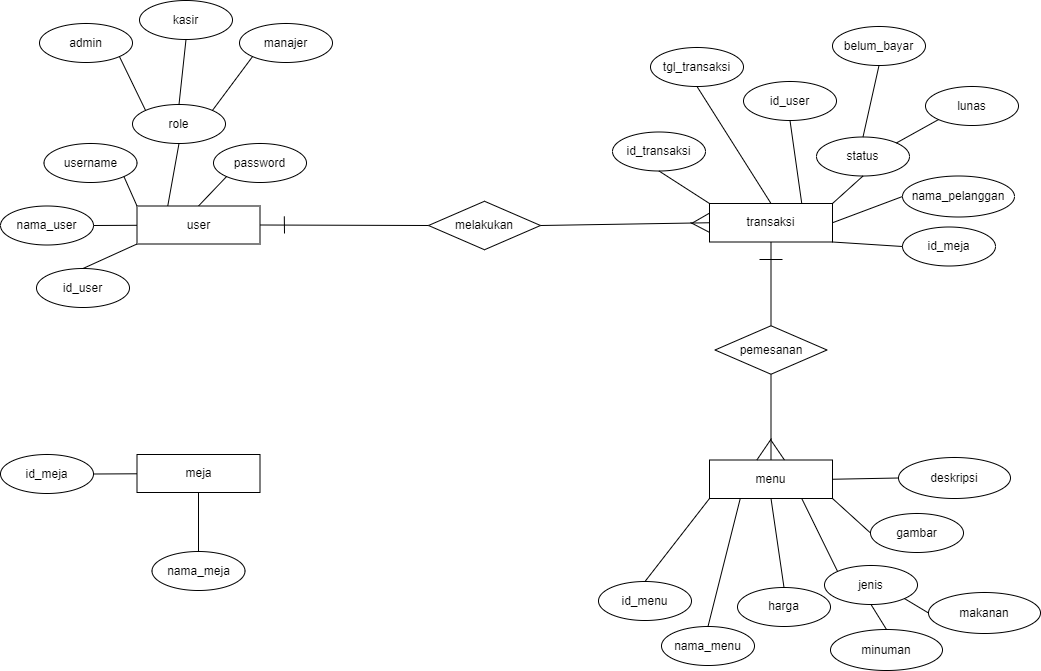

The diagram above was exported from draw.io. Its source (the exported page's mxGraphModel, read from the mxfile embedded in the PNG):
<mxGraphModel dx="1441" dy="670" grid="0" gridSize="10" guides="1" tooltips="1" connect="1" arrows="1" fold="1" page="1" pageScale="1" pageWidth="1100" pageHeight="850" background="#FFFFFF" math="0" shadow="0" extFonts="Permanent Marker^https://fonts.googleapis.com/css?family=Permanent+Marker">
  <root>
    <mxCell id="0" />
    <mxCell id="1" parent="0" />
    <mxCell id="5OXl9i0XGqc5imE-4SHl-6" value="id_user" style="ellipse;whiteSpace=wrap;html=1;" vertex="1" parent="1">
      <mxGeometry x="87" y="325" width="93" height="39" as="geometry" />
    </mxCell>
    <mxCell id="5OXl9i0XGqc5imE-4SHl-7" value="nama_user" style="ellipse;whiteSpace=wrap;html=1;" vertex="1" parent="1">
      <mxGeometry x="51" y="262.5" width="93" height="39" as="geometry" />
    </mxCell>
    <mxCell id="5OXl9i0XGqc5imE-4SHl-8" value="username" style="ellipse;whiteSpace=wrap;html=1;" vertex="1" parent="1">
      <mxGeometry x="94.5" y="200" width="93" height="39" as="geometry" />
    </mxCell>
    <mxCell id="5OXl9i0XGqc5imE-4SHl-9" value="password" style="ellipse;whiteSpace=wrap;html=1;" vertex="1" parent="1">
      <mxGeometry x="264" y="200" width="93" height="39" as="geometry" />
    </mxCell>
    <mxCell id="5OXl9i0XGqc5imE-4SHl-10" value="role" style="ellipse;whiteSpace=wrap;html=1;" vertex="1" parent="1">
      <mxGeometry x="183" y="161" width="93" height="39" as="geometry" />
    </mxCell>
    <mxCell id="5OXl9i0XGqc5imE-4SHl-11" value="" style="endArrow=none;html=1;rounded=0;exitX=1;exitY=0.5;exitDx=0;exitDy=0;" edge="1" parent="1" source="5OXl9i0XGqc5imE-4SHl-7" target="5OXl9i0XGqc5imE-4SHl-17">
      <mxGeometry width="50" height="50" relative="1" as="geometry">
        <mxPoint x="362" y="228" as="sourcePoint" />
        <mxPoint x="182" y="282" as="targetPoint" />
      </mxGeometry>
    </mxCell>
    <mxCell id="5OXl9i0XGqc5imE-4SHl-12" value="" style="endArrow=none;html=1;rounded=0;exitX=0.5;exitY=0;exitDx=0;exitDy=0;entryX=0;entryY=1;entryDx=0;entryDy=0;" edge="1" parent="1" source="5OXl9i0XGqc5imE-4SHl-6" target="5OXl9i0XGqc5imE-4SHl-17">
      <mxGeometry width="50" height="50" relative="1" as="geometry">
        <mxPoint x="154" y="292" as="sourcePoint" />
        <mxPoint x="199.1998141091135" y="303.0246527183301" as="targetPoint" />
      </mxGeometry>
    </mxCell>
    <mxCell id="5OXl9i0XGqc5imE-4SHl-13" value="" style="endArrow=none;html=1;rounded=0;exitX=1;exitY=1;exitDx=0;exitDy=0;entryX=0;entryY=0;entryDx=0;entryDy=0;" edge="1" parent="1" source="5OXl9i0XGqc5imE-4SHl-8" target="5OXl9i0XGqc5imE-4SHl-17">
      <mxGeometry width="50" height="50" relative="1" as="geometry">
        <mxPoint x="144" y="335" as="sourcePoint" />
        <mxPoint x="199.1998141091135" y="260.9753472816699" as="targetPoint" />
      </mxGeometry>
    </mxCell>
    <mxCell id="5OXl9i0XGqc5imE-4SHl-14" value="" style="endArrow=none;html=1;rounded=0;exitX=0.5;exitY=1;exitDx=0;exitDy=0;entryX=0.25;entryY=0;entryDx=0;entryDy=0;" edge="1" parent="1" source="5OXl9i0XGqc5imE-4SHl-10" target="5OXl9i0XGqc5imE-4SHl-17">
      <mxGeometry width="50" height="50" relative="1" as="geometry">
        <mxPoint x="177" y="230" as="sourcePoint" />
        <mxPoint x="242" y="252" as="targetPoint" />
      </mxGeometry>
    </mxCell>
    <mxCell id="5OXl9i0XGqc5imE-4SHl-15" value="" style="endArrow=none;html=1;rounded=0;exitX=0;exitY=1;exitDx=0;exitDy=0;entryX=0.5;entryY=0;entryDx=0;entryDy=0;" edge="1" parent="1" source="5OXl9i0XGqc5imE-4SHl-9" target="5OXl9i0XGqc5imE-4SHl-17">
      <mxGeometry width="50" height="50" relative="1" as="geometry">
        <mxPoint x="244" y="197" as="sourcePoint" />
        <mxPoint x="284.8001858908865" y="260.9753472816699" as="targetPoint" />
      </mxGeometry>
    </mxCell>
    <mxCell id="5OXl9i0XGqc5imE-4SHl-17" value="user" style="rounded=0;whiteSpace=wrap;html=1;" vertex="1" parent="1">
      <mxGeometry x="187.5" y="262.5" width="123" height="38" as="geometry" />
    </mxCell>
    <mxCell id="5OXl9i0XGqc5imE-4SHl-18" value="id_transaksi" style="ellipse;whiteSpace=wrap;html=1;" vertex="1" parent="1">
      <mxGeometry x="663" y="188.5" width="93" height="39" as="geometry" />
    </mxCell>
    <mxCell id="5OXl9i0XGqc5imE-4SHl-19" value="tgl_transaksi" style="ellipse;whiteSpace=wrap;html=1;" vertex="1" parent="1">
      <mxGeometry x="701" y="104" width="93" height="39" as="geometry" />
    </mxCell>
    <mxCell id="5OXl9i0XGqc5imE-4SHl-20" value="id_user" style="ellipse;whiteSpace=wrap;html=1;" vertex="1" parent="1">
      <mxGeometry x="794" y="138" width="93" height="39" as="geometry" />
    </mxCell>
    <mxCell id="5OXl9i0XGqc5imE-4SHl-21" value="id_meja" style="ellipse;whiteSpace=wrap;html=1;" vertex="1" parent="1">
      <mxGeometry x="953" y="283.5" width="93" height="39" as="geometry" />
    </mxCell>
    <mxCell id="5OXl9i0XGqc5imE-4SHl-22" value="status" style="ellipse;whiteSpace=wrap;html=1;" vertex="1" parent="1">
      <mxGeometry x="867" y="193.5" width="93" height="39" as="geometry" />
    </mxCell>
    <mxCell id="5OXl9i0XGqc5imE-4SHl-23" value="" style="endArrow=none;html=1;rounded=0;exitX=0.5;exitY=1;exitDx=0;exitDy=0;entryX=0.5;entryY=0;entryDx=0;entryDy=0;" edge="1" parent="1" source="5OXl9i0XGqc5imE-4SHl-19" target="5OXl9i0XGqc5imE-4SHl-28">
      <mxGeometry width="50" height="50" relative="1" as="geometry">
        <mxPoint x="928" y="229.5" as="sourcePoint" />
        <mxPoint x="748" y="283.5" as="targetPoint" />
      </mxGeometry>
    </mxCell>
    <mxCell id="5OXl9i0XGqc5imE-4SHl-24" value="" style="endArrow=none;html=1;rounded=0;exitX=0.5;exitY=1;exitDx=0;exitDy=0;entryX=0;entryY=0;entryDx=0;entryDy=0;" edge="1" parent="1" source="5OXl9i0XGqc5imE-4SHl-18" target="5OXl9i0XGqc5imE-4SHl-28">
      <mxGeometry width="50" height="50" relative="1" as="geometry">
        <mxPoint x="720" y="293.5" as="sourcePoint" />
        <mxPoint x="765.1998141091135" y="304.5246527183301" as="targetPoint" />
      </mxGeometry>
    </mxCell>
    <mxCell id="5OXl9i0XGqc5imE-4SHl-25" value="" style="endArrow=none;html=1;rounded=0;exitX=0.5;exitY=1;exitDx=0;exitDy=0;entryX=0.75;entryY=0;entryDx=0;entryDy=0;" edge="1" parent="1" source="5OXl9i0XGqc5imE-4SHl-20" target="5OXl9i0XGqc5imE-4SHl-28">
      <mxGeometry width="50" height="50" relative="1" as="geometry">
        <mxPoint x="710" y="336.5" as="sourcePoint" />
        <mxPoint x="765.1998141091135" y="262.4753472816699" as="targetPoint" />
      </mxGeometry>
    </mxCell>
    <mxCell id="5OXl9i0XGqc5imE-4SHl-26" value="" style="endArrow=none;html=1;rounded=0;exitX=0.5;exitY=1;exitDx=0;exitDy=0;entryX=1;entryY=0;entryDx=0;entryDy=0;" edge="1" parent="1" source="5OXl9i0XGqc5imE-4SHl-22" target="5OXl9i0XGqc5imE-4SHl-28">
      <mxGeometry width="50" height="50" relative="1" as="geometry">
        <mxPoint x="743" y="231.5" as="sourcePoint" />
        <mxPoint x="808" y="253.5" as="targetPoint" />
      </mxGeometry>
    </mxCell>
    <mxCell id="5OXl9i0XGqc5imE-4SHl-27" value="" style="endArrow=none;html=1;rounded=0;exitX=0;exitY=0.5;exitDx=0;exitDy=0;entryX=1;entryY=1;entryDx=0;entryDy=0;" edge="1" parent="1" source="5OXl9i0XGqc5imE-4SHl-21" target="5OXl9i0XGqc5imE-4SHl-28">
      <mxGeometry width="50" height="50" relative="1" as="geometry">
        <mxPoint x="810" y="198.5" as="sourcePoint" />
        <mxPoint x="850.8001858908865" y="262.4753472816699" as="targetPoint" />
      </mxGeometry>
    </mxCell>
    <mxCell id="5OXl9i0XGqc5imE-4SHl-28" value="transaksi" style="rounded=0;whiteSpace=wrap;html=1;" vertex="1" parent="1">
      <mxGeometry x="760" y="260" width="123" height="38.5" as="geometry" />
    </mxCell>
    <mxCell id="5OXl9i0XGqc5imE-4SHl-29" value="nama_pelanggan" style="ellipse;whiteSpace=wrap;html=1;" vertex="1" parent="1">
      <mxGeometry x="953" y="232.5" width="112" height="41" as="geometry" />
    </mxCell>
    <mxCell id="5OXl9i0XGqc5imE-4SHl-30" value="" style="endArrow=none;html=1;rounded=0;exitX=0;exitY=0.5;exitDx=0;exitDy=0;entryX=1;entryY=0.5;entryDx=0;entryDy=0;" edge="1" parent="1" source="5OXl9i0XGqc5imE-4SHl-29" target="5OXl9i0XGqc5imE-4SHl-28">
      <mxGeometry width="50" height="50" relative="1" as="geometry">
        <mxPoint x="936" y="337.5" as="sourcePoint" />
        <mxPoint x="886" y="312.5" as="targetPoint" />
      </mxGeometry>
    </mxCell>
    <mxCell id="5OXl9i0XGqc5imE-4SHl-31" value="melakukan" style="rhombus;whiteSpace=wrap;html=1;" vertex="1" parent="1">
      <mxGeometry x="479" y="257.75" width="112" height="48.5" as="geometry" />
    </mxCell>
    <mxCell id="5OXl9i0XGqc5imE-4SHl-32" value="harga" style="ellipse;whiteSpace=wrap;html=1;" vertex="1" parent="1">
      <mxGeometry x="788" y="644" width="93" height="39" as="geometry" />
    </mxCell>
    <mxCell id="5OXl9i0XGqc5imE-4SHl-33" value="jenis" style="ellipse;whiteSpace=wrap;html=1;" vertex="1" parent="1">
      <mxGeometry x="875" y="622" width="93" height="39" as="geometry" />
    </mxCell>
    <mxCell id="5OXl9i0XGqc5imE-4SHl-34" value="id_menu" style="ellipse;whiteSpace=wrap;html=1;" vertex="1" parent="1">
      <mxGeometry x="649" y="638" width="93" height="39" as="geometry" />
    </mxCell>
    <mxCell id="5OXl9i0XGqc5imE-4SHl-35" value="gambar" style="ellipse;whiteSpace=wrap;html=1;" vertex="1" parent="1">
      <mxGeometry x="921" y="570" width="93" height="39" as="geometry" />
    </mxCell>
    <mxCell id="5OXl9i0XGqc5imE-4SHl-36" value="nama_menu" style="ellipse;whiteSpace=wrap;html=1;" vertex="1" parent="1">
      <mxGeometry x="712" y="683" width="93" height="39" as="geometry" />
    </mxCell>
    <mxCell id="5OXl9i0XGqc5imE-4SHl-37" value="" style="endArrow=none;html=1;rounded=0;exitX=0;exitY=0;exitDx=0;exitDy=0;entryX=0.75;entryY=1;entryDx=0;entryDy=0;" edge="1" parent="1" source="5OXl9i0XGqc5imE-4SHl-33" target="5OXl9i0XGqc5imE-4SHl-42">
      <mxGeometry width="50" height="50" relative="1" as="geometry">
        <mxPoint x="931" y="486" as="sourcePoint" />
        <mxPoint x="751" y="540" as="targetPoint" />
      </mxGeometry>
    </mxCell>
    <mxCell id="5OXl9i0XGqc5imE-4SHl-38" value="" style="endArrow=none;html=1;rounded=0;entryX=0.5;entryY=1;entryDx=0;entryDy=0;exitX=0.5;exitY=0;exitDx=0;exitDy=0;" edge="1" parent="1" source="5OXl9i0XGqc5imE-4SHl-32" target="5OXl9i0XGqc5imE-4SHl-42">
      <mxGeometry width="50" height="50" relative="1" as="geometry">
        <mxPoint x="825" y="655" as="sourcePoint" />
        <mxPoint x="768.1998141091135" y="561.0246527183301" as="targetPoint" />
      </mxGeometry>
    </mxCell>
    <mxCell id="5OXl9i0XGqc5imE-4SHl-39" value="" style="endArrow=none;html=1;rounded=0;exitX=0.5;exitY=0;exitDx=0;exitDy=0;entryX=0;entryY=1;entryDx=0;entryDy=0;" edge="1" parent="1" source="5OXl9i0XGqc5imE-4SHl-34" target="5OXl9i0XGqc5imE-4SHl-42">
      <mxGeometry width="50" height="50" relative="1" as="geometry">
        <mxPoint x="713" y="593" as="sourcePoint" />
        <mxPoint x="768.1998141091135" y="518.9753472816699" as="targetPoint" />
      </mxGeometry>
    </mxCell>
    <mxCell id="5OXl9i0XGqc5imE-4SHl-40" value="" style="endArrow=none;html=1;rounded=0;exitX=0.5;exitY=0;exitDx=0;exitDy=0;entryX=0.25;entryY=1;entryDx=0;entryDy=0;" edge="1" parent="1" source="5OXl9i0XGqc5imE-4SHl-36" target="5OXl9i0XGqc5imE-4SHl-42">
      <mxGeometry width="50" height="50" relative="1" as="geometry">
        <mxPoint x="746" y="488" as="sourcePoint" />
        <mxPoint x="811" y="510" as="targetPoint" />
      </mxGeometry>
    </mxCell>
    <mxCell id="5OXl9i0XGqc5imE-4SHl-41" value="" style="endArrow=none;html=1;rounded=0;exitX=0;exitY=0.5;exitDx=0;exitDy=0;entryX=1;entryY=1;entryDx=0;entryDy=0;" edge="1" parent="1" source="5OXl9i0XGqc5imE-4SHl-35" target="5OXl9i0XGqc5imE-4SHl-42">
      <mxGeometry width="50" height="50" relative="1" as="geometry">
        <mxPoint x="813" y="455" as="sourcePoint" />
        <mxPoint x="853.8001858908865" y="518.9753472816699" as="targetPoint" />
      </mxGeometry>
    </mxCell>
    <mxCell id="5OXl9i0XGqc5imE-4SHl-42" value="menu" style="rounded=0;whiteSpace=wrap;html=1;" vertex="1" parent="1">
      <mxGeometry x="760" y="516.5" width="123" height="38.5" as="geometry" />
    </mxCell>
    <mxCell id="5OXl9i0XGqc5imE-4SHl-43" value="deskripsi" style="ellipse;whiteSpace=wrap;html=1;" vertex="1" parent="1">
      <mxGeometry x="949" y="514" width="112" height="41" as="geometry" />
    </mxCell>
    <mxCell id="5OXl9i0XGqc5imE-4SHl-44" value="" style="endArrow=none;html=1;rounded=0;exitX=0;exitY=0.5;exitDx=0;exitDy=0;entryX=1;entryY=0.5;entryDx=0;entryDy=0;" edge="1" parent="1" source="5OXl9i0XGqc5imE-4SHl-43" target="5OXl9i0XGqc5imE-4SHl-42">
      <mxGeometry width="50" height="50" relative="1" as="geometry">
        <mxPoint x="939" y="594" as="sourcePoint" />
        <mxPoint x="889" y="569" as="targetPoint" />
      </mxGeometry>
    </mxCell>
    <mxCell id="5OXl9i0XGqc5imE-4SHl-45" value="kasir" style="ellipse;whiteSpace=wrap;html=1;" vertex="1" parent="1">
      <mxGeometry x="190" y="57" width="93" height="39" as="geometry" />
    </mxCell>
    <mxCell id="5OXl9i0XGqc5imE-4SHl-46" value="admin" style="ellipse;whiteSpace=wrap;html=1;" vertex="1" parent="1">
      <mxGeometry x="90" y="80" width="93" height="39" as="geometry" />
    </mxCell>
    <mxCell id="5OXl9i0XGqc5imE-4SHl-47" value="manajer" style="ellipse;whiteSpace=wrap;html=1;" vertex="1" parent="1">
      <mxGeometry x="290" y="80" width="93" height="39" as="geometry" />
    </mxCell>
    <mxCell id="5OXl9i0XGqc5imE-4SHl-48" value="" style="endArrow=none;html=1;rounded=0;exitX=0.5;exitY=0;exitDx=0;exitDy=0;entryX=0.5;entryY=1;entryDx=0;entryDy=0;" edge="1" parent="1" source="5OXl9i0XGqc5imE-4SHl-10" target="5OXl9i0XGqc5imE-4SHl-45">
      <mxGeometry width="50" height="50" relative="1" as="geometry">
        <mxPoint x="240" y="210" as="sourcePoint" />
        <mxPoint x="228" y="273" as="targetPoint" />
      </mxGeometry>
    </mxCell>
    <mxCell id="5OXl9i0XGqc5imE-4SHl-49" value="" style="endArrow=none;html=1;rounded=0;exitX=0;exitY=1;exitDx=0;exitDy=0;entryX=1;entryY=0;entryDx=0;entryDy=0;" edge="1" parent="1" source="5OXl9i0XGqc5imE-4SHl-47" target="5OXl9i0XGqc5imE-4SHl-10">
      <mxGeometry width="50" height="50" relative="1" as="geometry">
        <mxPoint x="250" y="220" as="sourcePoint" />
        <mxPoint x="264" y="150" as="targetPoint" />
      </mxGeometry>
    </mxCell>
    <mxCell id="5OXl9i0XGqc5imE-4SHl-50" value="" style="endArrow=none;html=1;rounded=0;exitX=0;exitY=0;exitDx=0;exitDy=0;entryX=1;entryY=1;entryDx=0;entryDy=0;" edge="1" parent="1" source="5OXl9i0XGqc5imE-4SHl-10" target="5OXl9i0XGqc5imE-4SHl-46">
      <mxGeometry width="50" height="50" relative="1" as="geometry">
        <mxPoint x="239" y="171" as="sourcePoint" />
        <mxPoint x="246" y="106" as="targetPoint" />
      </mxGeometry>
    </mxCell>
    <mxCell id="5OXl9i0XGqc5imE-4SHl-51" value="nama_meja" style="ellipse;whiteSpace=wrap;html=1;" vertex="1" parent="1">
      <mxGeometry x="202.5" y="608" width="93" height="39" as="geometry" />
    </mxCell>
    <mxCell id="5OXl9i0XGqc5imE-4SHl-52" value="id_meja" style="ellipse;whiteSpace=wrap;html=1;" vertex="1" parent="1">
      <mxGeometry x="51" y="511" width="93" height="39" as="geometry" />
    </mxCell>
    <mxCell id="5OXl9i0XGqc5imE-4SHl-56" value="" style="endArrow=none;html=1;rounded=0;exitX=1;exitY=0.5;exitDx=0;exitDy=0;" edge="1" parent="1" source="5OXl9i0XGqc5imE-4SHl-52" target="5OXl9i0XGqc5imE-4SHl-61">
      <mxGeometry width="50" height="50" relative="1" as="geometry">
        <mxPoint x="362" y="476.5" as="sourcePoint" />
        <mxPoint x="182" y="530.5" as="targetPoint" />
      </mxGeometry>
    </mxCell>
    <mxCell id="5OXl9i0XGqc5imE-4SHl-57" value="" style="endArrow=none;html=1;rounded=0;exitX=0.5;exitY=0;exitDx=0;exitDy=0;entryX=0.5;entryY=1;entryDx=0;entryDy=0;" edge="1" parent="1" source="5OXl9i0XGqc5imE-4SHl-51" target="5OXl9i0XGqc5imE-4SHl-61">
      <mxGeometry width="50" height="50" relative="1" as="geometry">
        <mxPoint x="154" y="540.5" as="sourcePoint" />
        <mxPoint x="199.1998141091135" y="551.5246527183301" as="targetPoint" />
      </mxGeometry>
    </mxCell>
    <mxCell id="5OXl9i0XGqc5imE-4SHl-61" value="meja" style="rounded=0;whiteSpace=wrap;html=1;" vertex="1" parent="1">
      <mxGeometry x="187.5" y="511" width="123" height="38" as="geometry" />
    </mxCell>
    <mxCell id="5OXl9i0XGqc5imE-4SHl-68" value="" style="endArrow=none;html=1;rounded=0;exitX=1;exitY=0.5;exitDx=0;exitDy=0;entryX=0;entryY=0.5;entryDx=0;entryDy=0;" edge="1" parent="1" source="5OXl9i0XGqc5imE-4SHl-17" target="5OXl9i0XGqc5imE-4SHl-31">
      <mxGeometry relative="1" as="geometry">
        <mxPoint x="496" y="419" as="sourcePoint" />
        <mxPoint x="656" y="419" as="targetPoint" />
      </mxGeometry>
    </mxCell>
    <mxCell id="5OXl9i0XGqc5imE-4SHl-69" value="" style="endArrow=none;html=1;rounded=0;entryX=0;entryY=0.5;entryDx=0;entryDy=0;exitX=1;exitY=0.5;exitDx=0;exitDy=0;" edge="1" parent="1" source="5OXl9i0XGqc5imE-4SHl-31" target="5OXl9i0XGqc5imE-4SHl-28">
      <mxGeometry relative="1" as="geometry">
        <mxPoint x="594" y="281" as="sourcePoint" />
        <mxPoint x="489" y="292" as="targetPoint" />
      </mxGeometry>
    </mxCell>
    <mxCell id="5OXl9i0XGqc5imE-4SHl-70" value="belum_bayar" style="ellipse;whiteSpace=wrap;html=1;" vertex="1" parent="1">
      <mxGeometry x="883" y="83" width="93" height="39" as="geometry" />
    </mxCell>
    <mxCell id="5OXl9i0XGqc5imE-4SHl-71" value="lunas" style="ellipse;whiteSpace=wrap;html=1;" vertex="1" parent="1">
      <mxGeometry x="976" y="143" width="93" height="39" as="geometry" />
    </mxCell>
    <mxCell id="5OXl9i0XGqc5imE-4SHl-72" value="" style="endArrow=none;html=1;rounded=0;exitX=0.5;exitY=0;exitDx=0;exitDy=0;entryX=0.5;entryY=1;entryDx=0;entryDy=0;" edge="1" parent="1" source="5OXl9i0XGqc5imE-4SHl-22" target="5OXl9i0XGqc5imE-4SHl-70">
      <mxGeometry width="50" height="50" relative="1" as="geometry">
        <mxPoint x="957" y="223" as="sourcePoint" />
        <mxPoint x="893" y="270" as="targetPoint" />
      </mxGeometry>
    </mxCell>
    <mxCell id="5OXl9i0XGqc5imE-4SHl-73" value="" style="endArrow=none;html=1;rounded=0;exitX=1;exitY=0;exitDx=0;exitDy=0;entryX=0;entryY=1;entryDx=0;entryDy=0;" edge="1" parent="1" source="5OXl9i0XGqc5imE-4SHl-22" target="5OXl9i0XGqc5imE-4SHl-71">
      <mxGeometry width="50" height="50" relative="1" as="geometry">
        <mxPoint x="957" y="184" as="sourcePoint" />
        <mxPoint x="966" y="119" as="targetPoint" />
      </mxGeometry>
    </mxCell>
    <mxCell id="5OXl9i0XGqc5imE-4SHl-76" value="minuman" style="ellipse;whiteSpace=wrap;html=1;" vertex="1" parent="1">
      <mxGeometry x="881" y="686" width="112" height="41" as="geometry" />
    </mxCell>
    <mxCell id="5OXl9i0XGqc5imE-4SHl-77" value="makanan" style="ellipse;whiteSpace=wrap;html=1;" vertex="1" parent="1">
      <mxGeometry x="979" y="649" width="112" height="41" as="geometry" />
    </mxCell>
    <mxCell id="5OXl9i0XGqc5imE-4SHl-78" value="" style="endArrow=none;html=1;rounded=0;exitX=0.5;exitY=0;exitDx=0;exitDy=0;entryX=0.5;entryY=1;entryDx=0;entryDy=0;" edge="1" parent="1" source="5OXl9i0XGqc5imE-4SHl-76" target="5OXl9i0XGqc5imE-4SHl-33">
      <mxGeometry width="50" height="50" relative="1" as="geometry">
        <mxPoint x="899" y="629" as="sourcePoint" />
        <mxPoint x="865" y="565" as="targetPoint" />
      </mxGeometry>
    </mxCell>
    <mxCell id="5OXl9i0XGqc5imE-4SHl-79" value="" style="endArrow=none;html=1;rounded=0;exitX=0;exitY=0.5;exitDx=0;exitDy=0;entryX=1;entryY=1;entryDx=0;entryDy=0;" edge="1" parent="1" source="5OXl9i0XGqc5imE-4SHl-77" target="5OXl9i0XGqc5imE-4SHl-33">
      <mxGeometry width="50" height="50" relative="1" as="geometry">
        <mxPoint x="947" y="696" as="sourcePoint" />
        <mxPoint x="933" y="662" as="targetPoint" />
      </mxGeometry>
    </mxCell>
    <mxCell id="NEpDfhCHY5RGB1mnLdXv-1" value="pemesanan" style="rhombus;whiteSpace=wrap;html=1;" vertex="1" parent="1">
      <mxGeometry x="765.5" y="382.25" width="112" height="48.5" as="geometry" />
    </mxCell>
    <mxCell id="NEpDfhCHY5RGB1mnLdXv-3" value="" style="endArrow=none;html=1;rounded=0;entryX=0.5;entryY=1;entryDx=0;entryDy=0;exitX=0.5;exitY=0;exitDx=0;exitDy=0;" edge="1" parent="1" source="NEpDfhCHY5RGB1mnLdXv-1" target="5OXl9i0XGqc5imE-4SHl-28">
      <mxGeometry relative="1" as="geometry">
        <mxPoint x="601" y="292" as="sourcePoint" />
        <mxPoint x="770" y="289" as="targetPoint" />
      </mxGeometry>
    </mxCell>
    <mxCell id="NEpDfhCHY5RGB1mnLdXv-4" value="" style="endArrow=none;html=1;rounded=0;entryX=0.5;entryY=0;entryDx=0;entryDy=0;exitX=0.5;exitY=1;exitDx=0;exitDy=0;" edge="1" parent="1" source="NEpDfhCHY5RGB1mnLdXv-1" target="5OXl9i0XGqc5imE-4SHl-42">
      <mxGeometry relative="1" as="geometry">
        <mxPoint x="832" y="392" as="sourcePoint" />
        <mxPoint x="831" y="309" as="targetPoint" />
      </mxGeometry>
    </mxCell>
    <mxCell id="KG-htlhRZbl4yzJV6FEF-3" value="" style="endArrow=none;html=1;rounded=0;exitX=0.752;exitY=0.92;exitDx=0;exitDy=0;exitPerimeter=0;" edge="1" parent="1">
      <mxGeometry relative="1" as="geometry">
        <mxPoint x="334.80000000000007" y="272.91999999999996" as="sourcePoint" />
        <mxPoint x="335" y="290" as="targetPoint" />
      </mxGeometry>
    </mxCell>
    <mxCell id="KG-htlhRZbl4yzJV6FEF-4" value="" style="endArrow=none;html=1;rounded=0;" edge="1" parent="1">
      <mxGeometry relative="1" as="geometry">
        <mxPoint x="810" y="316" as="sourcePoint" />
        <mxPoint x="833" y="316" as="targetPoint" />
      </mxGeometry>
    </mxCell>
    <mxCell id="KG-htlhRZbl4yzJV6FEF-5" value="" style="endArrow=none;html=1;rounded=0;entryX=0;entryY=0.25;entryDx=0;entryDy=0;" edge="1" parent="1">
      <mxGeometry relative="1" as="geometry">
        <mxPoint x="742" y="280" as="sourcePoint" />
        <mxPoint x="760" y="269.625" as="targetPoint" />
      </mxGeometry>
    </mxCell>
    <mxCell id="KG-htlhRZbl4yzJV6FEF-6" value="" style="endArrow=none;html=1;rounded=0;entryX=0;entryY=0.75;entryDx=0;entryDy=0;" edge="1" parent="1" target="5OXl9i0XGqc5imE-4SHl-28">
      <mxGeometry relative="1" as="geometry">
        <mxPoint x="741" y="279" as="sourcePoint" />
        <mxPoint x="770" y="279.625" as="targetPoint" />
      </mxGeometry>
    </mxCell>
    <mxCell id="KG-htlhRZbl4yzJV6FEF-7" value="" style="endArrow=none;html=1;rounded=0;entryX=0.385;entryY=0;entryDx=0;entryDy=0;entryPerimeter=0;" edge="1" parent="1" target="5OXl9i0XGqc5imE-4SHl-42">
      <mxGeometry relative="1" as="geometry">
        <mxPoint x="822" y="495" as="sourcePoint" />
        <mxPoint x="843" y="326" as="targetPoint" />
      </mxGeometry>
    </mxCell>
    <mxCell id="KG-htlhRZbl4yzJV6FEF-8" value="" style="endArrow=none;html=1;rounded=0;entryX=0.593;entryY=-0.003;entryDx=0;entryDy=0;entryPerimeter=0;" edge="1" parent="1">
      <mxGeometry relative="1" as="geometry">
        <mxPoint x="821" y="496" as="sourcePoint" />
        <mxPoint x="834.9390000000001" y="516.5045" as="targetPoint" />
      </mxGeometry>
    </mxCell>
  </root>
</mxGraphModel>